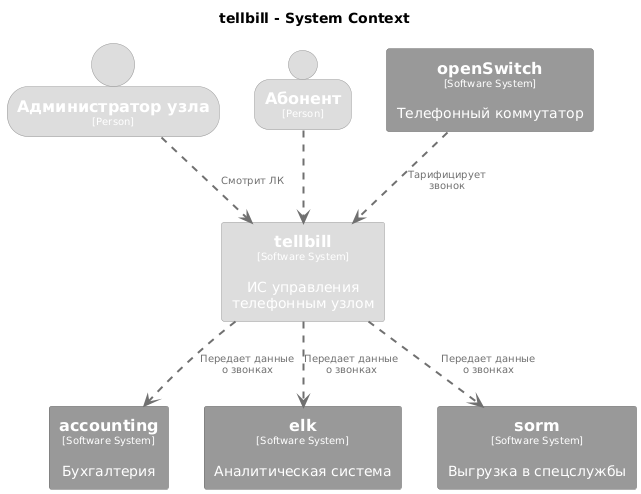

The diagram above was rendered by PlantUML. Its source (embedded in the PNG):
@startuml
set separator none
title tellbill - System Context

top to bottom direction

skinparam {
  arrowFontSize 10
  defaultTextAlignment center
  wrapWidth 200
  maxMessageSize 100
}

hide stereotype

skinparam rectangle<<accounting>> {
  BackgroundColor #999999
  FontColor #ffffff
  BorderColor #6b6b6b
  shadowing false
}
skinparam rectangle<<elk>> {
  BackgroundColor #999999
  FontColor #ffffff
  BorderColor #6b6b6b
  shadowing false
}
skinparam rectangle<<openSwitch>> {
  BackgroundColor #999999
  FontColor #ffffff
  BorderColor #6b6b6b
  shadowing false
}
skinparam rectangle<<sorm>> {
  BackgroundColor #999999
  FontColor #ffffff
  BorderColor #6b6b6b
  shadowing false
}
skinparam rectangle<<tellbill>> {
  BackgroundColor #dddddd
  FontColor #ffffff
  BorderColor #9a9a9a
  shadowing false
}
skinparam person<<Абонент>> {
  BackgroundColor #dddddd
  FontColor #ffffff
  BorderColor #9a9a9a
  shadowing false
}
skinparam person<<Администраторузла>> {
  BackgroundColor #dddddd
  FontColor #ffffff
  BorderColor #9a9a9a
  shadowing false
}

person "==Администратор узла\n<size:10>[Person]</size>" <<Администраторузла>> as Администраторузла
person "==Абонент\n<size:10>[Person]</size>" <<Абонент>> as Абонент
rectangle "==openSwitch\n<size:10>[Software System]</size>\n\nТелефонный коммутатор" <<openSwitch>> as openSwitch
rectangle "==accounting\n<size:10>[Software System]</size>\n\nБухгалтерия" <<accounting>> as accounting
rectangle "==elk\n<size:10>[Software System]</size>\n\nАналитическая система" <<elk>> as elk
rectangle "==sorm\n<size:10>[Software System]</size>\n\nВыгрузка в спецслужбы" <<sorm>> as sorm
rectangle "==tellbill\n<size:10>[Software System]</size>\n\nИС управления телефонным узлом" <<tellbill>> as tellbill

tellbill .[#707070,thickness=2].> elk : "<color:#707070>Передает данные о звонках"
tellbill .[#707070,thickness=2].> sorm : "<color:#707070>Передает данные о звонках"
tellbill .[#707070,thickness=2].> accounting : "<color:#707070>Передает данные о звонках"
Абонент .[#707070,thickness=2].> tellbill : "<color:#707070>"
openSwitch .[#707070,thickness=2].> tellbill : "<color:#707070>Тарифицирует звонок"
Администраторузла .[#707070,thickness=2].> tellbill : "<color:#707070>Смотрит ЛК"
@enduml